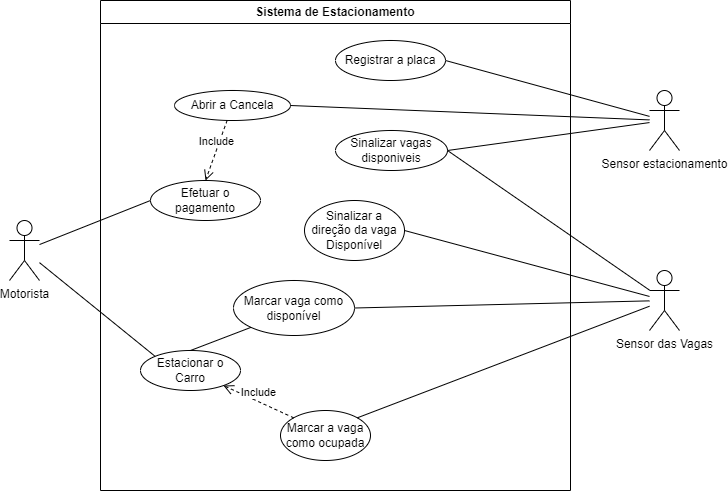

The diagram above was exported from draw.io. Its source (the exported page's mxGraphModel, read from the mxfile embedded in the PNG):
<mxGraphModel dx="1050" dy="1726" grid="1" gridSize="10" guides="1" tooltips="1" connect="1" arrows="1" fold="1" page="1" pageScale="1" pageWidth="827" pageHeight="1169" math="0" shadow="0">
  <root>
    <mxCell id="0" />
    <mxCell id="1" parent="0" />
    <mxCell id="nCXarIT7lEDPo6yAbSy_-1" value="Sistema de Estacionamento" style="swimlane;whiteSpace=wrap;html=1;" vertex="1" parent="1">
      <mxGeometry x="171" y="-10" width="470" height="490" as="geometry" />
    </mxCell>
    <mxCell id="nCXarIT7lEDPo6yAbSy_-4" value="Estacionar o Carro" style="ellipse;whiteSpace=wrap;html=1;" vertex="1" parent="nCXarIT7lEDPo6yAbSy_-1">
      <mxGeometry x="40" y="350" width="100" height="40" as="geometry" />
    </mxCell>
    <mxCell id="nCXarIT7lEDPo6yAbSy_-5" value="Sinalizar vagas disponiveis" style="ellipse;whiteSpace=wrap;html=1;" vertex="1" parent="nCXarIT7lEDPo6yAbSy_-1">
      <mxGeometry x="235" y="130" width="112" height="40" as="geometry" />
    </mxCell>
    <mxCell id="nCXarIT7lEDPo6yAbSy_-8" value="Marcar a vaga como ocupada" style="ellipse;whiteSpace=wrap;html=1;" vertex="1" parent="nCXarIT7lEDPo6yAbSy_-1">
      <mxGeometry x="180" y="410" width="90" height="50" as="geometry" />
    </mxCell>
    <mxCell id="nCXarIT7lEDPo6yAbSy_-13" value="Include" style="html=1;verticalAlign=bottom;endArrow=open;dashed=1;endSize=8;curved=0;rounded=0;exitX=0;exitY=0;exitDx=0;exitDy=0;" edge="1" parent="nCXarIT7lEDPo6yAbSy_-1" source="nCXarIT7lEDPo6yAbSy_-8" target="nCXarIT7lEDPo6yAbSy_-4">
      <mxGeometry relative="1" as="geometry">
        <mxPoint x="90" y="250" as="sourcePoint" />
        <mxPoint x="206" y="280" as="targetPoint" />
      </mxGeometry>
    </mxCell>
    <mxCell id="nCXarIT7lEDPo6yAbSy_-14" value="Marcar vaga como disponível" style="ellipse;whiteSpace=wrap;html=1;" vertex="1" parent="nCXarIT7lEDPo6yAbSy_-1">
      <mxGeometry x="133" y="280" width="121" height="55" as="geometry" />
    </mxCell>
    <mxCell id="nCXarIT7lEDPo6yAbSy_-18" value="Sinalizar a direção da vaga Disponível" style="ellipse;whiteSpace=wrap;html=1;" vertex="1" parent="nCXarIT7lEDPo6yAbSy_-1">
      <mxGeometry x="204" y="200" width="100" height="60" as="geometry" />
    </mxCell>
    <mxCell id="nCXarIT7lEDPo6yAbSy_-25" value="" style="endArrow=none;html=1;rounded=0;entryX=0;entryY=1;entryDx=0;entryDy=0;exitX=0.5;exitY=0;exitDx=0;exitDy=0;" edge="1" parent="nCXarIT7lEDPo6yAbSy_-1" source="nCXarIT7lEDPo6yAbSy_-4" target="nCXarIT7lEDPo6yAbSy_-14">
      <mxGeometry width="50" height="50" relative="1" as="geometry">
        <mxPoint x="150" y="280" as="sourcePoint" />
        <mxPoint x="200" y="230" as="targetPoint" />
      </mxGeometry>
    </mxCell>
    <mxCell id="nCXarIT7lEDPo6yAbSy_-30" value="Registrar a placa" style="ellipse;whiteSpace=wrap;html=1;" vertex="1" parent="nCXarIT7lEDPo6yAbSy_-1">
      <mxGeometry x="235" y="40" width="110" height="40" as="geometry" />
    </mxCell>
    <mxCell id="nCXarIT7lEDPo6yAbSy_-31" value="Abrir a Cancela" style="ellipse;whiteSpace=wrap;html=1;" vertex="1" parent="nCXarIT7lEDPo6yAbSy_-1">
      <mxGeometry x="74" y="90" width="116" height="30" as="geometry" />
    </mxCell>
    <mxCell id="nCXarIT7lEDPo6yAbSy_-35" value="Efetuar o pagamento" style="ellipse;whiteSpace=wrap;html=1;" vertex="1" parent="nCXarIT7lEDPo6yAbSy_-1">
      <mxGeometry x="50" y="180" width="110" height="40" as="geometry" />
    </mxCell>
    <mxCell id="nCXarIT7lEDPo6yAbSy_-37" value="Include" style="html=1;verticalAlign=bottom;endArrow=open;dashed=1;endSize=8;curved=0;rounded=0;entryX=0.5;entryY=0;entryDx=0;entryDy=0;" edge="1" parent="nCXarIT7lEDPo6yAbSy_-1" source="nCXarIT7lEDPo6yAbSy_-31" target="nCXarIT7lEDPo6yAbSy_-35">
      <mxGeometry relative="1" as="geometry">
        <mxPoint x="290" y="290" as="sourcePoint" />
        <mxPoint x="210" y="290" as="targetPoint" />
      </mxGeometry>
    </mxCell>
    <mxCell id="nCXarIT7lEDPo6yAbSy_-2" value="Motorista" style="shape=umlActor;verticalLabelPosition=bottom;verticalAlign=top;html=1;outlineConnect=0;" vertex="1" parent="1">
      <mxGeometry x="80" y="210" width="30" height="60" as="geometry" />
    </mxCell>
    <mxCell id="nCXarIT7lEDPo6yAbSy_-3" value="Sensor estacionamento&lt;div&gt;&lt;br&gt;&lt;/div&gt;" style="shape=umlActor;verticalLabelPosition=bottom;verticalAlign=top;html=1;outlineConnect=0;" vertex="1" parent="1">
      <mxGeometry x="720" y="80" width="30" height="60" as="geometry" />
    </mxCell>
    <mxCell id="nCXarIT7lEDPo6yAbSy_-23" value="" style="endArrow=none;html=1;rounded=0;entryX=1;entryY=0.5;entryDx=0;entryDy=0;" edge="1" parent="1" source="nCXarIT7lEDPo6yAbSy_-29" target="nCXarIT7lEDPo6yAbSy_-5">
      <mxGeometry width="50" height="50" relative="1" as="geometry">
        <mxPoint x="710" y="100" as="sourcePoint" />
        <mxPoint x="440" y="260" as="targetPoint" />
      </mxGeometry>
    </mxCell>
    <mxCell id="nCXarIT7lEDPo6yAbSy_-24" value="" style="endArrow=none;html=1;rounded=0;exitX=0;exitY=0;exitDx=0;exitDy=0;" edge="1" parent="1" source="nCXarIT7lEDPo6yAbSy_-4" target="nCXarIT7lEDPo6yAbSy_-2">
      <mxGeometry width="50" height="50" relative="1" as="geometry">
        <mxPoint x="390" y="310" as="sourcePoint" />
        <mxPoint x="440" y="260" as="targetPoint" />
      </mxGeometry>
    </mxCell>
    <mxCell id="nCXarIT7lEDPo6yAbSy_-26" value="" style="endArrow=none;html=1;rounded=0;exitX=1;exitY=0.5;exitDx=0;exitDy=0;" edge="1" parent="1" source="nCXarIT7lEDPo6yAbSy_-30" target="nCXarIT7lEDPo6yAbSy_-3">
      <mxGeometry width="50" height="50" relative="1" as="geometry">
        <mxPoint x="390" y="310" as="sourcePoint" />
        <mxPoint x="440" y="260" as="targetPoint" />
      </mxGeometry>
    </mxCell>
    <mxCell id="nCXarIT7lEDPo6yAbSy_-27" value="" style="endArrow=none;html=1;rounded=0;exitX=1;exitY=0.5;exitDx=0;exitDy=0;" edge="1" parent="1" source="nCXarIT7lEDPo6yAbSy_-14" target="nCXarIT7lEDPo6yAbSy_-29">
      <mxGeometry width="50" height="50" relative="1" as="geometry">
        <mxPoint x="390" y="310" as="sourcePoint" />
        <mxPoint x="440" y="260" as="targetPoint" />
      </mxGeometry>
    </mxCell>
    <mxCell id="nCXarIT7lEDPo6yAbSy_-28" value="" style="endArrow=none;html=1;rounded=0;exitX=1;exitY=0;exitDx=0;exitDy=0;" edge="1" parent="1" source="nCXarIT7lEDPo6yAbSy_-8" target="nCXarIT7lEDPo6yAbSy_-29">
      <mxGeometry width="50" height="50" relative="1" as="geometry">
        <mxPoint x="390" y="310" as="sourcePoint" />
        <mxPoint x="440" y="260" as="targetPoint" />
      </mxGeometry>
    </mxCell>
    <mxCell id="nCXarIT7lEDPo6yAbSy_-29" value="Sensor das Vagas" style="shape=umlActor;verticalLabelPosition=bottom;verticalAlign=top;html=1;outlineConnect=0;" vertex="1" parent="1">
      <mxGeometry x="720" y="260" width="30" height="60" as="geometry" />
    </mxCell>
    <mxCell id="nCXarIT7lEDPo6yAbSy_-32" value="" style="endArrow=none;html=1;rounded=0;exitX=1;exitY=0.5;exitDx=0;exitDy=0;" edge="1" parent="1" source="nCXarIT7lEDPo6yAbSy_-5" target="nCXarIT7lEDPo6yAbSy_-3">
      <mxGeometry width="50" height="50" relative="1" as="geometry">
        <mxPoint x="390" y="310" as="sourcePoint" />
        <mxPoint x="440" y="260" as="targetPoint" />
      </mxGeometry>
    </mxCell>
    <mxCell id="nCXarIT7lEDPo6yAbSy_-33" value="" style="endArrow=none;html=1;rounded=0;exitX=1;exitY=0.5;exitDx=0;exitDy=0;" edge="1" parent="1" source="nCXarIT7lEDPo6yAbSy_-31" target="nCXarIT7lEDPo6yAbSy_-3">
      <mxGeometry width="50" height="50" relative="1" as="geometry">
        <mxPoint x="390" y="310" as="sourcePoint" />
        <mxPoint x="440" y="260" as="targetPoint" />
      </mxGeometry>
    </mxCell>
    <mxCell id="nCXarIT7lEDPo6yAbSy_-34" value="" style="endArrow=none;html=1;rounded=0;entryX=1;entryY=0.5;entryDx=0;entryDy=0;" edge="1" parent="1" source="nCXarIT7lEDPo6yAbSy_-29" target="nCXarIT7lEDPo6yAbSy_-18">
      <mxGeometry width="50" height="50" relative="1" as="geometry">
        <mxPoint x="390" y="310" as="sourcePoint" />
        <mxPoint x="440" y="260" as="targetPoint" />
      </mxGeometry>
    </mxCell>
    <mxCell id="nCXarIT7lEDPo6yAbSy_-36" value="" style="endArrow=none;html=1;rounded=0;entryX=0;entryY=0.5;entryDx=0;entryDy=0;" edge="1" parent="1" source="nCXarIT7lEDPo6yAbSy_-2" target="nCXarIT7lEDPo6yAbSy_-35">
      <mxGeometry width="50" height="50" relative="1" as="geometry">
        <mxPoint x="390" y="310" as="sourcePoint" />
        <mxPoint x="440" y="260" as="targetPoint" />
      </mxGeometry>
    </mxCell>
  </root>
</mxGraphModel>